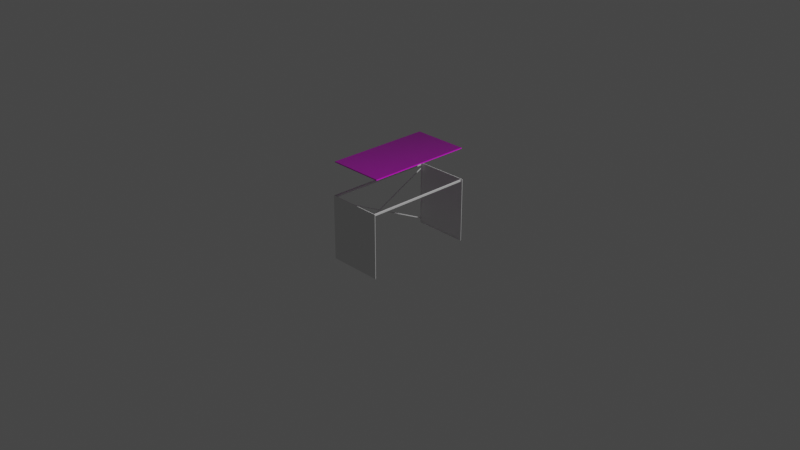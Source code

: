 # Source: Desk.blend  (saved by Blender 2.93.20; exported with 4.5.12 LTS)
import bpy
from mathutils import Matrix  # noqa: F401  (used for matrix-valued properties, if any)

bpy.ops.wm.read_factory_settings(use_empty=True)
scene = bpy.context.scene
scene.name = 'Scene'

# ---- collections
col_collection = bpy.data.collections.new('Collection'); scene.collection.children.link(col_collection)

# ---- images (referenced by path relative to the original .blend; pixels are not part of the script)
import os
ASSET_DIR = os.environ.get("B2B_ASSET_DIR", "")  # directory of the original .blend (textures are referenced by path, not embedded)
HERE = os.path.dirname(os.path.abspath(__file__))  # packed textures are extracted next to this script under _unpacked/

def load_image(name, relpath, width, height, colorspace="sRGB"):
    """Load a texture the original file referenced (path relative to the .blend, or extracted next to this script)."""
    p = next((c for c in (os.path.join(HERE, relpath), os.path.join(ASSET_DIR, relpath)) if relpath and os.path.exists(c)), "")
    if p:
        img = bpy.data.images.load(p, check_existing=True)
        img.name = name
    else:  # same state as the original file: an image datablock whose file is absent (Cycles renders it pink)
        img = bpy.data.images.new(name, width, height)
        img.source = "FILE"
        img.filepath = "//" + (relpath or name)
    img.colorspace_settings.name = colorspace
    return img
img_wood051_1k_color_jpg = load_image('Wood051_1K_Color.jpg', 'Wood051_1K_Color.jpg', 1024, 1024, 'sRGB')
img_wood051_1k_roughness_jpg = load_image('Wood051_1K_Roughness.jpg', 'Wood051_1K_Roughness.jpg', 1024, 1024, 'sRGB')
img_wood051_1k_normaldx_jpg = load_image('Wood051_1K_NormalDX.jpg', 'Wood051_1K_NormalDX.jpg', 1024, 1024, 'sRGB')

# ---- materials (node trees are filled in below, after node groups)
mat_wood = bpy.data.materials.new('wood')
mat_wood.alpha_threshold = 0.0
mat_wood.use_transparent_shadow = False
mat_wood.line_color = (0.0, 0.0, 0.0, 1.0)

# ---- material node trees
mat_wood.use_nodes = True; mat_wood.node_tree.nodes.clear()
_N = mat_wood.node_tree.nodes; _L = mat_wood.node_tree.links
n0 = _N.new('ShaderNodeOutputMaterial'); n0.name = 'マテリアル出力'; n0.location = (300, 0)
n1 = _N.new('ShaderNodeBsdfPrincipled'); n1.name = 'Wood'; n1.location = (0, 0)
n1.inputs[3].default_value = 1.45
n1.inputs[13].default_value = 1.0
n1.inputs[27].default_value = (0.0, 0.0, 0.0, 1.0)
n1.inputs[28].default_value = 1.0
n2 = _N.new('ShaderNodeTexCoord'); n2.name = 'テクスチャ座標'; n2.location = (-1123, -94)
n3 = _N.new('ShaderNodeTexImage'); n3.name = '画像テクスチャ'; n3.location = (-529, 138)
n3.image = img_wood051_1k_color_jpg
n4 = _N.new('ShaderNodeTexImage'); n4.name = '画像テクスチャ.002'; n4.location = (-517, -164)
n4.image = img_wood051_1k_roughness_jpg
n5 = _N.new('ShaderNodeMapping'); n5.name = 'マッピング'; n5.location = (-905, -85)
n5.inputs[3].default_value = (4.0, 3.0, 1.0)
n6 = _N.new('ShaderNodeNormalMap'); n6.name = 'ノーマルマップ'; n6.location = (-228, -533)
n7 = _N.new('ShaderNodeTexImage'); n7.name = '画像テクスチャ.001'; n7.location = (-528, -469)
n7.image = img_wood051_1k_normaldx_jpg
_L.new(n1.outputs[0], n0.inputs[0])
_L.new(n3.outputs[0], n1.inputs[0])
_L.new(n6.outputs[0], n1.inputs[5])
_L.new(n7.outputs[0], n6.inputs[1])
_L.new(n4.outputs[0], n1.inputs[2])
_L.new(n2.outputs[2], n5.inputs[0])
_L.new(n5.outputs[0], n3.inputs[0])
_L.new(n5.outputs[0], n4.inputs[0])
_L.new(n5.outputs[0], n7.inputs[0])
n0.is_active_output = True

# ---- world
world_world = bpy.data.worlds.new('World'); scene.world = world_world
world_world.use_nodes = True; world_world.node_tree.nodes.clear()
_N = world_world.node_tree.nodes; _L = world_world.node_tree.links
n0 = _N.new('ShaderNodeOutputWorld'); n0.name = 'World Output'; n0.location = (300, 300)
n1 = _N.new('ShaderNodeBackground'); n1.name = 'Background'; n1.location = (10, 300)
n1.inputs[0].default_value = (0.05088, 0.05088, 0.05088, 1.0)
_L.new(n1.outputs[0], n0.inputs[0])
n0.is_active_output = True
world_world.color = (0.05088, 0.05088, 0.05088)
world_world.use_sun_shadow = False
world_world.sun_shadow_jitter_overblur = 0.0

# ---- cameras
cam_camera = bpy.data.cameras.new('Camera')
cam_camera.clip_end = 100.0
cam_camera.ortho_scale = 7.314

# ---- lights
light_light = bpy.data.lights.new('Light', 'POINT')
light_light.transmission_factor = 0.0
light_light.energy = 1000.0
light_light.shadow_soft_size = 0.1
light_light.shadow_maximum_resolution = 0.006
light_light.use_absolute_resolution = True

# ---- meshes
me_x = bpy.data.meshes.new('立方体')
me_x.from_pydata([(-0.3, -0.573, 0.695), (-0.3, -0.573, 0.705), (-0.3, 0.573, 0.695), (-0.3, 0.573, 0.705), (0.3, -0.573, 0.695), (0.3, -0.573, 0.705), (0.3, 0.573, 0.695), (0.3, 0.573, 0.705)], [], [(0, 1, 3, 2), (2, 3, 7, 6), (6, 7, 5, 4), (4, 5, 1, 0), (2, 6, 4, 0), (7, 3, 1, 5)])
_uv = me_x.uv_layers.new(name='UVマップ')
_uv.uv.foreach_set('vector', [0.375, 0.0, 0.625, 0.0, 0.625, 0.25, 0.375, 0.25, 0.375, 0.25, 0.625, 0.25, 0.625, 0.5, 0.375, 0.5, 0.375, 0.5, 0.625, 0.5, 0.625, 0.75, 0.375, 0.75, 0.375, 0.75, 0.625, 0.75, 0.625, 1.0, 0.375, 1.0, 0.125, 0.5, 0.375, 0.5, 0.375, 0.75, 0.125, 0.75, 0.625, 0.5, 0.875, 0.5, 0.875, 0.75, 0.625, 0.75])
me_x.materials.append(mat_wood)
me_x.use_remesh_fix_poles = True
me_x.use_remesh_preserve_attributes = False
me_x.update()
me_001 = bpy.data.meshes.new('立方体.001')
me_001.from_pydata([(-0.3, -0.6, -0.35), (-0.3, -0.6, 0.35), (-0.3, 0.6, -0.35), (-0.3, 0.6, 0.35), (0.3, -0.6, -0.35), (0.3, -0.6, 0.35), (0.3, 0.6, -0.35), (0.3, 0.6, 0.35), (-0.3, -0.595, -0.35), (-0.3, -0.595, 0.35), (0.3, -0.595, -0.35), (0.3, -0.595, 0.35), (-0.3, 0.595, 0.35), (0.3, 0.595, -0.35), (-0.3, 0.595, -0.35), (0.3, 0.595, 0.35), (-0.295, 0.6, -0.35), (-0.295, 0.6, 0.35), (-0.295, -0.6, -0.35), (-0.295, -0.6, 0.35), (0.3, 0.595, -0.34), (-0.295, -0.595, -0.35), (-0.295, 0.595, -0.35), (-0.295, 0.595, 0.35), (-0.3, -0.6, 0.34), (-0.3, 0.6, 0.34), (0.3, 0.6, 0.34), (0.3, -0.6, 0.34), (0.3, -0.595, 0.34), (-0.3, -0.595, 0.34), (0.3, 0.595, 0.34), (-0.3, 0.595, 0.34), (-0.295, -0.6, 0.34), (-0.295, 0.6, 0.34), (-0.3, 0.6, 0.32), (0.3, 0.6, 0.32), (0.3, -0.6, 0.32), (0.3, -0.595, 0.32), (-0.3, -0.595, 0.32), (0.3, 0.595, 0.32), (-0.3, 0.595, 0.32), (-0.295, -0.6, 0.32), (-0.295, 0.6, 0.32), (-0.3, -0.6, 0.32), (-0.3, 0.6, -0.34), (0.3, 0.6, -0.34), (-0.295, 0.6, -0.34), (0.3, 0.6, 0.35), (0.3, 0.595, 0.35), (0.3, 0.6, 0.34), (0.3, 0.595, 0.34), (0.3, 0.6, 0.35), (0.3, 0.595, 0.35), (0.3, 0.6, 0.34), (0.3, 0.595, 0.34), (-0.3, 0.6, 0.35), (-0.3, 0.595, 0.35), (-0.3, 0.6, 0.34), (-0.3, 0.595, 0.34), (0.3, 0.6, 0.35), (0.3, 0.595, 0.35), (0.3, 0.6, 0.34), (0.3, 0.595, 0.34), (-0.3, 0.6, 0.35), (-0.3, 0.595, 0.35), (-0.3, 0.6, 0.34), (-0.3, 0.595, 0.34), (0.3, 0.6, 0.35), (0.3, 0.595, 0.35), (0.3, 0.6, 0.34), (0.3, 0.595, 0.34), (-0.3, 0.595, -0.34), (0.3, -0.6, -0.34), (-0.3, -0.6, -0.34), (-0.295, -0.6, -0.34), (0.3, -0.595, -0.34), (-0.3, -0.595, -0.34), (0.3, 0.595, 0.34), (0.28, 0.5953, 0.32), (0.28, 0.595, 0.32), (0.28, -0.595, 0.34), (0.28, 0.6, 0.34), (0.28, -0.6, 0.34), (0.28, 0.595, 0.34), (0.27, 0.595, 0.34), (0.27, -0.595, 0.34), (0.27, 0.595, 0.32), (0.27, -0.595, 0.32), (0.27, 0.6, 0.34), (0.27, -0.6, 0.34), (0.28, -0.595, 0.32), (0.27, 0.5955, 0.32), (-0.295, 0.595, 0.34), (-0.295, 0.595, 0.32), (-0.295, -0.595, 0.34), (-0.295, -0.595, 0.32), (-0.295, 0.595, -0.34), (-0.295, 0.595, -0.35), (-0.295, 0.6, -0.34), (-0.295, -0.595, -0.34), (-0.295, -0.595, -0.35), (-0.295, -0.6, -0.34), (-0.3, -0.595, 0.29), (-0.3, 0.595, -0.29), (-0.3, -0.595, -0.29), (-0.3, 0.0, 0.0), (-0.3, 0.595, 0.29), (-0.3, -0.595, -0.3), (-0.3, 0.0078, -0.004), (-0.3, 0.595, 0.28), (-0.3, 0.0, -0.008), (-0.3, 0.595, -0.3), (-0.3, -0.595, 0.28), (-0.3, -0.0078, -0.004), (-0.295, 0.595, 0.29), (-0.295, -0.595, -0.29), (-0.295, 0.595, 0.28), (-0.295, -0.595, -0.3001), (-0.295, 0.0, 0.0), (-0.295, 0.0078, -0.004), (-0.295, -0.595, 0.29), (-0.295, 0.595, -0.2899), (-0.295, 0.595, -0.2999), (-0.295, -0.0078, -0.004), (-0.295, 0.0, -0.008), (-0.295, -0.595, 0.28)], [(12, 23), (65, 24), (91, 84), (43, 34), (78, 39), (37, 90), (91, 78), (83, 82), (78, 83), (87, 95), (84, 89), (39, 79), (86, 93), (85, 94)], [(25, 31, 58, 57), (33, 17, 7, 26), (28, 11, 5, 27), (32, 19, 1, 24), (21, 10, 4, 18), (64, 68, 70, 77, 83, 84, 92, 66), (24, 1, 9, 29), (15, 30, 50, 48), (16, 6, 13, 22), (64, 63, 67, 68), (29, 9, 12, 31), (47, 48, 52, 51), (2, 16, 22, 14), (8, 21, 18, 0), (27, 5, 19, 32), (25, 3, 17, 33), (34, 25, 33, 42), (36, 27, 32, 41), (38, 29, 31, 40), (35, 26, 30, 39), (43, 24, 29, 38), (11, 9, 1, 5), (41, 32, 24, 43), (37, 28, 27, 36), (42, 33, 26, 35), (40, 31, 25, 34), (14, 71, 44, 2), (16, 46, 45, 6), (10, 75, 72, 4), (18, 74, 73, 0), (0, 73, 76, 8), (6, 45, 20, 13), (4, 72, 74, 18), (2, 44, 46, 16), (46, 44, 34, 42), (45, 46, 42, 35), (26, 7, 47, 49), (30, 26, 49, 50), (7, 15, 48, 47), (52, 54, 62, 60), (48, 50, 54, 52), (50, 49, 53, 54), (49, 47, 51, 53), (57, 58, 66, 65), (61, 59, 67, 69), (51, 52, 60, 59), (12, 3, 55, 56), (54, 53, 61, 62), (53, 51, 59, 61), (31, 12, 56, 58), (3, 25, 57, 55), (66, 64, 63, 65), (69, 67, 68, 70), (55, 57, 65, 63), (60, 62, 70, 68), (59, 60, 68, 67), (58, 56, 64, 66), (56, 55, 63, 64), (62, 61, 69, 70), (66, 92, 84, 83, 77, 70, 69, 81, 88, 65), (27, 24, 29, 28), (20, 45, 35, 39), (44, 71, 111, 103, 109, 106, 40, 34), (97, 96, 71, 14), (98, 45, 20, 96), (73, 74, 41, 43), (74, 72, 36, 41), (72, 75, 37, 36), (76, 73, 43, 38, 102, 112, 104, 107), (100, 99, 76, 8), (101, 73, 76, 99), (79, 90, 80, 83), (11, 9, 29, 28), (90, 79, 86, 87), (86, 84, 85, 87), (28, 80, 82, 27), (81, 82, 89, 88), (80, 85, 89, 82), (94, 95, 38, 29), (92, 93, 95, 94), (92, 94, 29, 66), (95, 93, 40, 38), (44, 98, 96, 71), (13, 20, 96, 97), (92, 96, 46, 33), (93, 40, 106, 109, 103, 111, 71, 96, 122, 121, 116, 114), (72, 101, 99, 75), (10, 75, 99, 100), (95, 41, 32, 94), (99, 117, 115, 125, 120, 95, 38, 102, 112, 104, 107, 76), (41, 95, 120, 125, 115, 117, 99, 74), (112, 111, 122, 125), (105, 113, 112, 102), (108, 110, 113, 105), (109, 108, 105, 106), (111, 110, 108, 103), (113, 110, 107, 104), (107, 109, 116, 117), (116, 119, 118, 114), (120, 118, 123, 125), (118, 119, 124, 123), (104, 106, 114, 115), (120, 102, 103, 121), (122, 124, 119, 121), (123, 124, 117, 115)])
_uv = me_001.uv_layers.new(name='UVマップ')
_uv.uv.foreach_set('vector', [0.6125, 0.25, 0.6125, 0.2381, 0.6125, 0.2381, 0.6125, 0.25, 0.6125, 0.275, 0.625, 0.275, 0.625, 0.5, 0.6125, 0.5, 0.6125, 0.7375, 0.625, 0.7375, 0.625, 0.75, 0.6125, 0.75, 0.6125, 0.975, 0.625, 0.975, 0.625, 1.0, 0.6125, 1.0, 0.15, 0.7375, 0.375, 0.7375, 0.375, 0.75, 0.15, 0.75, 0.0, 0.0, 0.0, 0.0, 0.0, 0.0, 0.0, 0.0, 0.0, 0.0, 0.0, 0.0, 0.0, 0.0, 0.0, 0.0, 0.6125, 0.0, 0.625, 0.0, 0.625, 0.0125, 0.6125, 0.0125, 0.0, 0.0, 0.0, 0.0, 0.0, 0.0, 0.0, 0.0, 0.15, 0.5, 0.375, 0.5, 0.375, 0.5119, 0.15, 0.5119, 0.625, 0.2381, 0.625, 0.25, 0.625, 0.5, 0.625, 0.5119, 0.6125, 0.0125, 0.625, 0.0125, 0.625, 0.2381, 0.6125, 0.2381, 0.0, 0.0, 0.0, 0.0, 0.0, 0.0, 0.0, 0.0, 0.125, 0.5, 0.15, 0.5, 0.15, 0.5119, 0.125, 0.5119, 0.125, 0.7375, 0.15, 0.7375, 0.15, 0.75, 0.125, 0.75, 0.6125, 0.75, 0.625, 0.75, 0.625, 0.975, 0.6125, 0.975, 0.6125, 0.25, 0.625, 0.25, 0.625, 0.275, 0.6125, 0.275, 0.6006, 0.25, 0.6125, 0.25, 0.6125, 0.275, 0.6006, 0.275, 0.6006, 0.75, 0.6125, 0.75, 0.6125, 0.975, 0.6006, 0.975, 0.6006, 0.0125, 0.6125, 0.0125, 0.6125, 0.2381, 0.6006, 0.2381, 0.6006, 0.5, 0.6125, 0.5, 0.6125, 0.5119, 0.6006, 0.5119, 0.6006, 0.0, 0.6125, 0.0, 0.6125, 0.0125, 0.6006, 0.0125, 0.625, 0.7375, 0.625, 0.0125, 0.625, 0.0, 0.625, 0.75, 0.6006, 0.975, 0.6125, 0.975, 0.6125, 1.0, 0.6006, 1.0, 0.6006, 0.7375, 0.6125, 0.7375, 0.6125, 0.75, 0.6006, 0.75, 0.6006, 0.275, 0.6125, 0.275, 0.6125, 0.5, 0.6006, 0.5, 0.6006, 0.2381, 0.6125, 0.2381, 0.6125, 0.25, 0.6006, 0.25, 0.375, 0.2381, 0.3784, 0.2381, 0.3804, 0.25, 0.375, 0.25, 0.375, 0.275, 0.3804, 0.275, 0.3818, 0.5, 0.375, 0.5, 0.375, 0.7375, 0.3782, 0.7375, 0.3801, 0.75, 0.375, 0.75, 0.375, 0.975, 0.3794, 0.975, 0.3794, 1.0, 0.375, 1.0, 0.375, 0.0, 0.3794, 0.0, 0.3784, 0.0125, 0.375, 0.0125, 0.375, 0.5, 0.3818, 0.5, 0.3784, 0.5119, 0.375, 0.5119, 0.375, 0.75, 0.3801, 0.75, 0.3794, 0.975, 0.375, 0.975, 0.375, 0.25, 0.3804, 0.25, 0.3804, 0.275, 0.375, 0.275, 0.3804, 0.275, 0.3804, 0.25, 0.6006, 0.25, 0.6006, 0.275, 0.3818, 0.5, 0.3804, 0.275, 0.6006, 0.275, 0.6006, 0.5, 0.6125, 0.5, 0.625, 0.5, 0.625, 0.5, 0.6125, 0.5, 0.6125, 0.5119, 0.6125, 0.5, 0.6125, 0.5, 0.6125, 0.5119, 0.0, 0.0, 0.0, 0.0, 0.0, 0.0, 0.0, 0.0, 0.0, 0.0, 0.0, 0.0, 0.0, 0.0, 0.0, 0.0, 0.0, 0.0, 0.0, 0.0, 0.0, 0.0, 0.0, 0.0, 0.6125, 0.5119, 0.6125, 0.5, 0.6125, 0.5, 0.6125, 0.5119, 0.6125, 0.5, 0.625, 0.5, 0.625, 0.5, 0.6125, 0.5, 0.6125, 0.25, 0.6125, 0.2381, 0.6125, 0.2381, 0.6125, 0.25, 0.6125, 0.5, 0.625, 0.5, 0.625, 0.5, 0.6125, 0.5, 0.0, 0.0, 0.0, 0.0, 0.0, 0.0, 0.0, 0.0, 0.875, 0.5119, 0.875, 0.5, 0.875, 0.5, 0.875, 0.5119, 0.6125, 0.5119, 0.6125, 0.5, 0.6125, 0.5, 0.6125, 0.5119, 0.6125, 0.5, 0.625, 0.5, 0.625, 0.5, 0.6125, 0.5, 0.6125, 0.2381, 0.625, 0.2381, 0.625, 0.2381, 0.6125, 0.2381, 0.625, 0.25, 0.6125, 0.25, 0.6125, 0.25, 0.625, 0.25, 0.6125, 0.2381, 0.625, 0.2381, 0.625, 0.25, 0.6125, 0.25, 0.6125, 0.5, 0.625, 0.5, 0.625, 0.5119, 0.6125, 0.5119, 0.625, 0.25, 0.6125, 0.25, 0.6125, 0.25, 0.625, 0.25, 0.0, 0.0, 0.0, 0.0, 0.0, 0.0, 0.0, 0.0, 0.0, 0.0, 0.0, 0.0, 0.0, 0.0, 0.0, 0.0, 0.6125, 0.2381, 0.625, 0.2381, 0.625, 0.2381, 0.6125, 0.2381, 0.875, 0.5119, 0.875, 0.5, 0.875, 0.5, 0.875, 0.5119, 0.6125, 0.5119, 0.6125, 0.5, 0.6125, 0.5, 0.6125, 0.5119, 0.0, 0.0, 0.0, 0.0, 0.0, 0.0, 0.0, 0.0, 0.0, 0.0, 0.0, 0.0, 0.0, 0.0, 0.0, 0.0, 0.0, 0.0, 0.0, 0.0, 0.0, 0.0, 0.0, 0.0, 0.0, 0.0, 0.0, 0.0, 0.3784, 0.5119, 0.3818, 0.5, 0.6006, 0.5, 0.6006, 0.5119, 0.3804, 0.25, 0.3784, 0.2381, 0.3912, 0.2381, 0.409, 0.2381, 0.5449, 0.2381, 0.5559, 0.2381, 0.6006, 0.2381, 0.6006, 0.25, 0.375, 0.375, 0.3784, 0.375, 0.3784, 0.2381, 0.375, 0.2381, 0.0, 0.0, 0.0, 0.0, 0.0, 0.0, 0.0, 0.0, 0.3794, 1.0, 0.3794, 0.975, 0.6006, 0.975, 0.6006, 1.0, 0.3794, 0.975, 0.3801, 0.75, 0.6006, 0.75, 0.6006, 0.975, 0.3801, 0.75, 0.3782, 0.7375, 0.6006, 0.7375, 0.6006, 0.75, 0.3784, 0.0125, 0.3794, 0.0, 0.6006, 0.0, 0.6006, 0.0125, 0.5706, 0.0125, 0.5318, 0.0125, 0.3909, 0.0125, 0.3825, 0.0125, 0.375, 0.375, 0.3783, 0.375, 0.3784, 0.0125, 0.375, 0.0125, 0.0, 0.0, 0.0, 0.0, 0.0, 0.0, 0.0, 0.0, 0.0, 0.0, 0.0, 0.0, 0.0, 0.0, 0.0, 0.0, 0.625, 0.7375, 0.625, 0.0125, 0.6125, 0.0125, 0.6125, 0.7375, 0.0, 0.0, 0.0, 0.0, 0.0, 0.0, 0.0, 0.0, 0.0, 0.0, 0.0, 0.0, 0.0, 0.0, 0.0, 0.0, 0.0, 0.0, 0.0, 0.0, 0.0, 0.0, 0.0, 0.0, 0.0, 0.0, 0.0, 0.0, 0.0, 0.0, 0.0, 0.0, 0.0, 0.0, 0.0, 0.0, 0.0, 0.0, 0.0, 0.0, 0.0, 0.0, 0.0, 0.0, 0.0, 0.0, 0.0, 0.0, 0.0, 0.0, 0.0, 0.0, 0.0, 0.0, 0.0, 0.0, 0.0, 0.0, 0.0, 0.0, 0.0, 0.0, 0.0, 0.0, 0.0, 0.0, 0.0, 0.0, 0.0, 0.0, 0.0, 0.0, 0.0, 0.0, 0.0, 0.0, 0.0, 0.0, 0.0, 0.0, 0.375, 0.5119, 0.3784, 0.5119, 0.3784, 0.375, 0.375, 0.375, 0.0, 0.0, 0.0, 0.0, 0.0, 0.0, 0.0, 0.0, 0.0, 0.0, 0.0, 0.0, 0.0, 0.0, 0.0, 0.0, 0.0, 0.0, 0.0, 0.0, 0.0, 0.0, 0.0, 0.0, 0.0, 0.0, 0.0, 0.0, 0.0, 0.0, 0.0, 0.0, 0.0, 0.0, 0.0, 0.0, 0.0, 0.0, 0.0, 0.0, 0.375, 0.7375, 0.3782, 0.7375, 0.3783, 0.375, 0.375, 0.375, 0.0, 0.0, 0.6006, 0.975, 0.6125, 0.975, 0.0, 0.0, 0.0, 0.0, 0.0, 0.0, 0.0, 0.0, 0.0, 0.0, 0.0, 0.0, 0.0, 0.0, 0.0, 0.0, 0.0, 0.0, 0.0, 0.0, 0.0, 0.0, 0.0, 0.0, 0.0, 0.0, 0.0, 0.0, 0.0, 0.0, 0.0, 0.0, 0.0, 0.0, 0.0, 0.0, 0.0, 0.0, 0.0, 0.0, 0.0, 0.0, 0.0, 0.0, 0.0, 0.0, 0.0, 0.0, 0.0, 0.0, 0.4817, 0.1366, 0.4737, 0.1257, 0.5318, 0.0125, 0.5706, 0.0125, 0.4807, 0.138, 0.4723, 0.1273, 0.4737, 0.1257, 0.4817, 0.1366, 0.5449, 0.2381, 0.4807, 0.138, 0.4817, 0.1366, 0.5559, 0.2381, 0.3912, 0.2381, 0.4723, 0.1273, 0.4807, 0.138, 0.409, 0.2381, 0.4737, 0.1257, 0.4723, 0.1273, 0.3825, 0.0125, 0.3909, 0.0125, 0.0, 0.0, 0.0, 0.0, 0.0, 0.0, 0.0, 0.0, 0.0, 0.0, 0.0, 0.0, 0.0, 0.0, 0.0, 0.0, 0.0, 0.0, 0.0, 0.0, 0.0, 0.0, 0.0, 0.0, 0.0, 0.0, 0.0, 0.0, 0.0, 0.0, 0.0, 0.0, 0.0, 0.0, 0.0, 0.0, 0.0, 0.0, 0.0, 0.0, 0.0, 0.0, 0.0, 0.0, 0.0, 0.0, 0.0, 0.0, 0.0, 0.0, 0.0, 0.0, 0.0, 0.0, 0.0, 0.0, 0.0, 0.0, 0.0, 0.0, 0.0, 0.0, 0.0, 0.0])
me_001.use_remesh_fix_poles = True
me_001.use_remesh_preserve_attributes = False
me_001.update()

# ---- objects
ob_light = bpy.data.objects.new('Light', light_light)
ob_camera = bpy.data.objects.new('Camera', cam_camera)
ob_board = bpy.data.objects.new('Board', me_x)
ob_legs = bpy.data.objects.new('Legs', me_001)

# ---- transforms, parenting, visibility, modifiers, constraints
ob_light.location = (4.076, 1.005, 5.904)
ob_light.rotation_euler = (0.6503, 0.05522, 1.866)
ob_light.lock_rotations_4d = False
ob_light.empty_display_type = 'ARROWS'
ob_light.color = (0.0, 0.0, 0.0, 0.0)
ob_light.lineart.crease_threshold = 0.0
ob_camera.location = (7.359, -6.926, 4.958)
ob_camera.rotation_euler = (1.109, 0.0, 0.8149)
ob_camera.lock_rotations_4d = False
ob_camera.empty_display_type = 'ARROWS'
ob_camera.color = (0.0, 0.0, 0.0, 0.0)
ob_camera.display_type = 'WIRE'
ob_camera.lineart.crease_threshold = 0.0
ob_board.location = (0.0, 0.0, 0.0)
ob_legs.location = (0.0, 0.0, 0.0)

# ---- collection membership
col_collection.objects.link(ob_light)
col_collection.objects.link(ob_camera)
col_collection.objects.link(ob_board)
col_collection.objects.link(ob_legs)

# ---- scene / render settings (as saved in the file)
scene.camera = ob_camera
scene.frame_start = 1; scene.frame_end = 250; scene.frame_set(1)
scene.render.engine = 'BLENDER_EEVEE_NEXT'
scene.cycles.use_denoising = False
scene.cycles.samples = 128
scene.cycles.sampling_pattern = 'TABULATED_SOBOL'
scene.cycles.use_adaptive_sampling = False
scene.cycles.use_light_tree = False
scene.view_settings.view_transform = 'Filmic'
bpy.context.view_layer.update()
